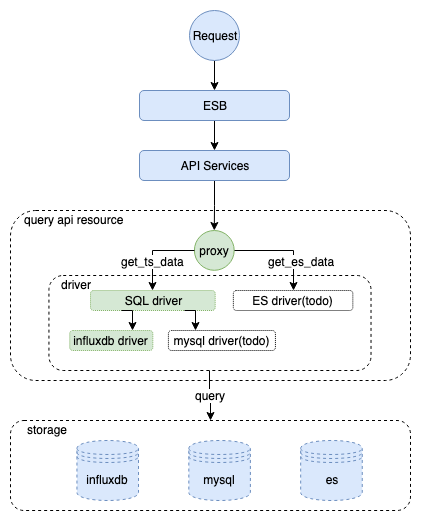

The diagram above was exported from draw.io. Its source (the exported page's mxGraphModel, read from the mxfile embedded in the PNG):
<mxGraphModel dx="902" dy="624" grid="1" gridSize="10" guides="1" tooltips="1" connect="1" arrows="1" fold="1" page="1" pageScale="1" pageWidth="827" pageHeight="1169" math="0" shadow="0">
  <root>
    <mxCell id="0" />
    <mxCell id="1" parent="0" />
    <mxCell id="s_c2UcKLz6SCoRxyjj3v-8" style="edgeStyle=orthogonalEdgeStyle;rounded=0;orthogonalLoop=1;jettySize=auto;html=1;" edge="1" parent="1" source="s_c2UcKLz6SCoRxyjj3v-1" target="s_c2UcKLz6SCoRxyjj3v-7">
      <mxGeometry relative="1" as="geometry" />
    </mxCell>
    <mxCell id="s_c2UcKLz6SCoRxyjj3v-1" value="API Services" style="rounded=1;whiteSpace=wrap;html=1;fillColor=#dae8fc;strokeColor=#6c8ebf;" vertex="1" parent="1">
      <mxGeometry x="289" y="180" width="150" height="30" as="geometry" />
    </mxCell>
    <mxCell id="s_c2UcKLz6SCoRxyjj3v-4" style="edgeStyle=orthogonalEdgeStyle;rounded=0;orthogonalLoop=1;jettySize=auto;html=1;entryX=0.5;entryY=0;entryDx=0;entryDy=0;" edge="1" parent="1" source="s_c2UcKLz6SCoRxyjj3v-3" target="s_c2UcKLz6SCoRxyjj3v-1">
      <mxGeometry relative="1" as="geometry" />
    </mxCell>
    <mxCell id="s_c2UcKLz6SCoRxyjj3v-3" value="ESB" style="rounded=1;whiteSpace=wrap;html=1;fillColor=#dae8fc;strokeColor=#6c8ebf;" vertex="1" parent="1">
      <mxGeometry x="289" y="120" width="150" height="30" as="geometry" />
    </mxCell>
    <mxCell id="s_c2UcKLz6SCoRxyjj3v-34" value="" style="group" vertex="1" connectable="0" parent="1">
      <mxGeometry x="160" y="240" width="400" height="170" as="geometry" />
    </mxCell>
    <mxCell id="s_c2UcKLz6SCoRxyjj3v-2" value="" style="rounded=1;whiteSpace=wrap;html=1;fillColor=none;dashed=1;" vertex="1" parent="s_c2UcKLz6SCoRxyjj3v-34">
      <mxGeometry width="399.9999999999999" height="170" as="geometry" />
    </mxCell>
    <mxCell id="s_c2UcKLz6SCoRxyjj3v-5" value="query api resource" style="text;resizable=0;points=[];autosize=1;align=left;verticalAlign=top;spacingTop=-4;fillColor=none;html=1;" vertex="1" parent="s_c2UcKLz6SCoRxyjj3v-34">
      <mxGeometry x="12.467532467532466" width="110" height="20" as="geometry" />
    </mxCell>
    <mxCell id="s_c2UcKLz6SCoRxyjj3v-7" value="proxy" style="ellipse;whiteSpace=wrap;html=1;aspect=fixed;fillColor=#d5e8d4;align=center;strokeColor=#82b366;" vertex="1" parent="s_c2UcKLz6SCoRxyjj3v-34">
      <mxGeometry x="183.89610389610385" y="20" width="39.79591836734694" height="39.79591836734694" as="geometry" />
    </mxCell>
    <mxCell id="s_c2UcKLz6SCoRxyjj3v-9" value="SQL driver" style="rounded=1;whiteSpace=wrap;html=1;dashed=1;dashPattern=1 1;fillColor=#d5e8d4;align=center;strokeColor=#82b366;" vertex="1" parent="s_c2UcKLz6SCoRxyjj3v-34">
      <mxGeometry x="80" y="80" width="124.67532467532466" height="20" as="geometry" />
    </mxCell>
    <mxCell id="s_c2UcKLz6SCoRxyjj3v-13" style="edgeStyle=orthogonalEdgeStyle;rounded=0;orthogonalLoop=1;jettySize=auto;html=1;exitX=0;exitY=0.5;exitDx=0;exitDy=0;entryX=0.5;entryY=0;entryDx=0;entryDy=0;" edge="1" parent="s_c2UcKLz6SCoRxyjj3v-34" source="s_c2UcKLz6SCoRxyjj3v-7" target="s_c2UcKLz6SCoRxyjj3v-9">
      <mxGeometry relative="1" as="geometry" />
    </mxCell>
    <mxCell id="s_c2UcKLz6SCoRxyjj3v-14" value="get_ts_data" style="text;html=1;resizable=0;points=[];align=center;verticalAlign=middle;labelBackgroundColor=#ffffff;" vertex="1" connectable="0" parent="s_c2UcKLz6SCoRxyjj3v-13">
      <mxGeometry x="0.575" y="-3" relative="1" as="geometry">
        <mxPoint x="3" y="-13" as="offset" />
      </mxGeometry>
    </mxCell>
    <mxCell id="s_c2UcKLz6SCoRxyjj3v-10" value="ES driver(todo)" style="rounded=1;whiteSpace=wrap;html=1;dashed=1;dashPattern=1 1;fillColor=none;align=center;" vertex="1" parent="s_c2UcKLz6SCoRxyjj3v-34">
      <mxGeometry x="222.85714285714283" y="80" width="119.48051948051946" height="20" as="geometry" />
    </mxCell>
    <mxCell id="s_c2UcKLz6SCoRxyjj3v-15" style="edgeStyle=orthogonalEdgeStyle;rounded=0;orthogonalLoop=1;jettySize=auto;html=1;exitX=1;exitY=0.5;exitDx=0;exitDy=0;entryX=0.5;entryY=0;entryDx=0;entryDy=0;" edge="1" parent="s_c2UcKLz6SCoRxyjj3v-34" source="s_c2UcKLz6SCoRxyjj3v-7" target="s_c2UcKLz6SCoRxyjj3v-10">
      <mxGeometry relative="1" as="geometry" />
    </mxCell>
    <mxCell id="s_c2UcKLz6SCoRxyjj3v-16" value="get_es_data" style="text;html=1;resizable=0;points=[];align=center;verticalAlign=middle;labelBackgroundColor=#ffffff;" vertex="1" connectable="0" parent="s_c2UcKLz6SCoRxyjj3v-15">
      <mxGeometry x="0.1579" y="-9" relative="1" as="geometry">
        <mxPoint x="9" y="1" as="offset" />
      </mxGeometry>
    </mxCell>
    <mxCell id="s_c2UcKLz6SCoRxyjj3v-11" value="influxdb driver" style="rounded=1;whiteSpace=wrap;html=1;dashed=1;dashPattern=1 1;fillColor=#d5e8d4;align=center;strokeColor=#82b366;" vertex="1" parent="s_c2UcKLz6SCoRxyjj3v-34">
      <mxGeometry x="59.220779220779214" y="120" width="83.1168831168831" height="20" as="geometry" />
    </mxCell>
    <mxCell id="s_c2UcKLz6SCoRxyjj3v-23" style="edgeStyle=orthogonalEdgeStyle;rounded=0;orthogonalLoop=1;jettySize=auto;html=1;exitX=0.25;exitY=1;exitDx=0;exitDy=0;entryX=0.75;entryY=0;entryDx=0;entryDy=0;" edge="1" parent="s_c2UcKLz6SCoRxyjj3v-34" source="s_c2UcKLz6SCoRxyjj3v-9" target="s_c2UcKLz6SCoRxyjj3v-11">
      <mxGeometry relative="1" as="geometry" />
    </mxCell>
    <mxCell id="s_c2UcKLz6SCoRxyjj3v-19" value="mysql driver(todo)" style="rounded=1;whiteSpace=wrap;html=1;dashed=1;dashPattern=1 1;fillColor=none;align=center;" vertex="1" parent="s_c2UcKLz6SCoRxyjj3v-34">
      <mxGeometry x="157.9220779220779" y="120" width="107.012987012987" height="20" as="geometry" />
    </mxCell>
    <mxCell id="s_c2UcKLz6SCoRxyjj3v-22" style="edgeStyle=orthogonalEdgeStyle;rounded=0;orthogonalLoop=1;jettySize=auto;html=1;exitX=0.75;exitY=1;exitDx=0;exitDy=0;entryX=0.25;entryY=0;entryDx=0;entryDy=0;" edge="1" parent="s_c2UcKLz6SCoRxyjj3v-34" source="s_c2UcKLz6SCoRxyjj3v-9" target="s_c2UcKLz6SCoRxyjj3v-19">
      <mxGeometry relative="1" as="geometry" />
    </mxCell>
    <mxCell id="s_c2UcKLz6SCoRxyjj3v-25" value="" style="rounded=1;whiteSpace=wrap;html=1;dashed=1;fillColor=none;align=center;" vertex="1" parent="s_c2UcKLz6SCoRxyjj3v-34">
      <mxGeometry x="38.44155844155844" y="65" width="322.0779220779221" height="95" as="geometry" />
    </mxCell>
    <mxCell id="s_c2UcKLz6SCoRxyjj3v-26" value="driver" style="text;html=1;resizable=0;points=[];autosize=1;align=left;verticalAlign=top;spacingTop=-4;" vertex="1" parent="s_c2UcKLz6SCoRxyjj3v-34">
      <mxGeometry x="48.831168831168824" y="65" width="50" height="20" as="geometry" />
    </mxCell>
    <mxCell id="s_c2UcKLz6SCoRxyjj3v-35" value="query" style="edgeStyle=orthogonalEdgeStyle;rounded=0;orthogonalLoop=1;jettySize=auto;html=1;exitX=0.5;exitY=1;exitDx=0;exitDy=0;" edge="1" parent="1" source="s_c2UcKLz6SCoRxyjj3v-25" target="s_c2UcKLz6SCoRxyjj3v-32">
      <mxGeometry relative="1" as="geometry" />
    </mxCell>
    <mxCell id="s_c2UcKLz6SCoRxyjj3v-37" value="" style="group" vertex="1" connectable="0" parent="1">
      <mxGeometry x="170" y="450" width="390" height="90" as="geometry" />
    </mxCell>
    <mxCell id="s_c2UcKLz6SCoRxyjj3v-33" value="" style="group" vertex="1" connectable="0" parent="s_c2UcKLz6SCoRxyjj3v-37">
      <mxGeometry width="390.00000000000006" height="90" as="geometry" />
    </mxCell>
    <mxCell id="s_c2UcKLz6SCoRxyjj3v-32" value="" style="rounded=1;whiteSpace=wrap;html=1;dashed=1;fillColor=none;align=center;" vertex="1" parent="s_c2UcKLz6SCoRxyjj3v-33">
      <mxGeometry x="-10" width="400" height="90" as="geometry" />
    </mxCell>
    <mxCell id="s_c2UcKLz6SCoRxyjj3v-27" value="influxdb" style="shape=datastore;whiteSpace=wrap;html=1;dashed=1;fillColor=#dae8fc;align=center;strokeColor=#6c8ebf;" vertex="1" parent="s_c2UcKLz6SCoRxyjj3v-33">
      <mxGeometry x="56.44736842105264" y="20" width="61.578947368421055" height="60" as="geometry" />
    </mxCell>
    <mxCell id="s_c2UcKLz6SCoRxyjj3v-28" value="mysql" style="shape=datastore;whiteSpace=wrap;html=1;dashed=1;fillColor=#dae8fc;align=center;strokeColor=#6c8ebf;" vertex="1" parent="s_c2UcKLz6SCoRxyjj3v-33">
      <mxGeometry x="168.31578947368422" y="20" width="61.578947368421055" height="60" as="geometry" />
    </mxCell>
    <mxCell id="s_c2UcKLz6SCoRxyjj3v-29" value="es" style="shape=datastore;whiteSpace=wrap;html=1;dashed=1;fillColor=#dae8fc;align=center;strokeColor=#6c8ebf;" vertex="1" parent="s_c2UcKLz6SCoRxyjj3v-33">
      <mxGeometry x="280.18421052631584" y="20" width="61.578947368421055" height="60" as="geometry" />
    </mxCell>
    <mxCell id="s_c2UcKLz6SCoRxyjj3v-36" value="storage" style="text;html=1;resizable=0;points=[];autosize=1;align=left;verticalAlign=top;spacingTop=-4;" vertex="1" parent="s_c2UcKLz6SCoRxyjj3v-33">
      <mxGeometry x="5.131578947368421" width="60" height="20" as="geometry" />
    </mxCell>
    <mxCell id="s_c2UcKLz6SCoRxyjj3v-39" style="edgeStyle=orthogonalEdgeStyle;rounded=0;orthogonalLoop=1;jettySize=auto;html=1;entryX=0.5;entryY=0;entryDx=0;entryDy=0;" edge="1" parent="1" source="s_c2UcKLz6SCoRxyjj3v-38" target="s_c2UcKLz6SCoRxyjj3v-3">
      <mxGeometry relative="1" as="geometry" />
    </mxCell>
    <mxCell id="s_c2UcKLz6SCoRxyjj3v-38" value="Request" style="ellipse;whiteSpace=wrap;html=1;aspect=fixed;fillColor=#dae8fc;align=center;strokeColor=#6c8ebf;" vertex="1" parent="1">
      <mxGeometry x="339" y="40" width="50" height="50" as="geometry" />
    </mxCell>
  </root>
</mxGraphModel>